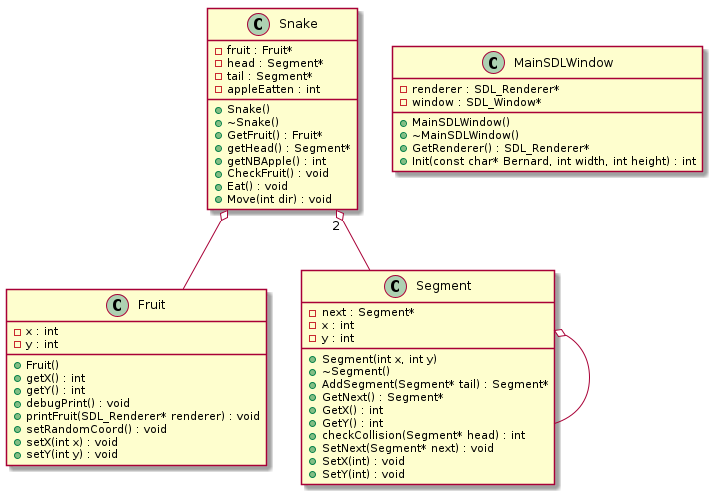

The diagram above was rendered by PlantUML. Its source (embedded in the PNG):
@startuml






class Fruit {
	+Fruit()
	+getX() : int
	+getY() : int
	-x : int
	-y : int
	+debugPrint() : void
	+printFruit(SDL_Renderer* renderer) : void
	+setRandomCoord() : void
	+setX(int x) : void
	+setY(int y) : void
}


class MainSDLWindow {
	+MainSDLWindow()
	+~MainSDLWindow()
	+GetRenderer() : SDL_Renderer*
	-renderer : SDL_Renderer*
	-window : SDL_Window*
	+Init(const char* Bernard, int width, int height) : int
}


class Segment {
	+Segment(int x, int y)
	+~Segment()
	+AddSegment(Segment* tail) : Segment*
	+GetNext() : Segment*
	-next : Segment*
	+GetX() : int
	+GetY() : int
	+checkCollision(Segment* head) : int
	-x : int
	-y : int
	+SetNext(Segment* next) : void
	+SetX(int) : void
	+SetY(int) : void
}


class Snake {
	+Snake()
	+~Snake()
	+GetFruit() : Fruit*
	-fruit : Fruit*
	+getHead() : Segment*
	-head : Segment*
	-tail : Segment*
	-appleEatten : int
	+getNBApple() : int
	+CheckFruit() : void
	+Eat() : void
	+Move(int dir) : void
}










.Segment o-- .Segment


.Snake o-- .Fruit


.Snake "2" o-- .Segment









@enduml